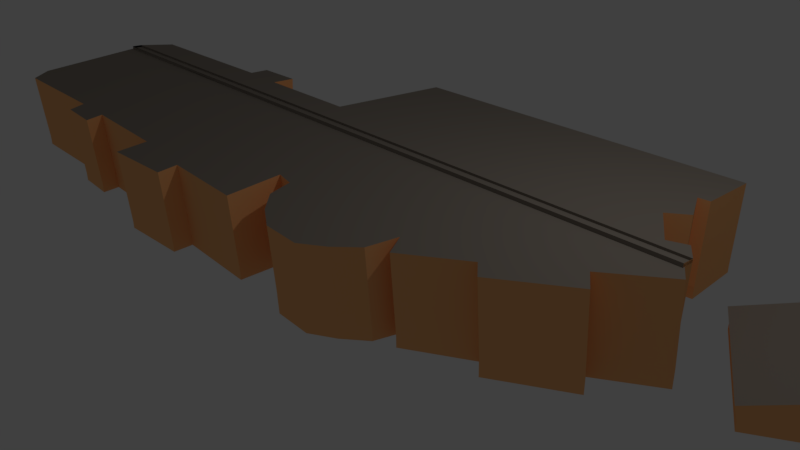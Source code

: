 # Source: world_museum.blend  (saved by Blender 2.77.0; exported with 4.5.12 LTS)
import bpy
from mathutils import Matrix  # noqa: F401  (used for matrix-valued properties, if any)

bpy.ops.wm.read_factory_settings(use_empty=True)
scene = bpy.context.scene
scene.name = 'Scene'

# ---- collections
col_collection_1 = bpy.data.collections.new('Collection 1'); scene.collection.children.link(col_collection_1)

# ---- materials (node trees are filled in below, after node groups)
mat_wall = bpy.data.materials.new('wall')
mat_wall.alpha_threshold = 0.0
mat_wall.use_transparent_shadow = False
mat_wall.diffuse_color = (1.0, 0.498, 0.2, 1.0)
mat_wall.roughness = 0.5
mat_roof = bpy.data.materials.new('roof')
mat_roof.alpha_threshold = 0.0
mat_roof.use_transparent_shadow = False
mat_roof.diffuse_color = (0.2863, 0.2471, 0.2078, 1.0)
mat_roof.roughness = 0.5

# ---- material node trees

# ---- world
world_world = bpy.data.worlds.new('World'); scene.world = world_world
world_world.color = (0.05088, 0.05088, 0.05088)
world_world.use_sun_shadow = False
world_world.sun_shadow_jitter_overblur = 0.0
world_world.cycles.sampling_method = 'MANUAL'

# ---- cameras
cam_camera = bpy.data.cameras.new('Camera')
cam_camera.clip_end = 100.0
cam_camera.lens = 35.0
cam_camera.sensor_width = 32.0
cam_camera.sensor_height = 18.0
cam_camera.ortho_scale = 7.314
cam_camera.dof.focus_distance = 0.0
cam_camera.dof.aperture_fstop = 128.0

# ---- lights
light_lamp = bpy.data.lights.new('Lamp', 'POINT')
light_lamp.transmission_factor = 0.0
light_lamp.cutoff_distance = 30.0
light_lamp.energy = 100.0
light_lamp.shadow_buffer_clip_start = 1.001
light_lamp.shadow_soft_size = 0.1
light_lamp.shadow_maximum_resolution = 0.006
light_lamp.use_absolute_resolution = True

# ---- meshes
me_cube_001 = bpy.data.meshes.new('Cube.001')
me_cube_001.from_pydata([], [], [])
me_cube_001.use_remesh_preserve_volume = False
me_cube_001.use_remesh_preserve_attributes = False
me_cube_001.use_mirror_vertex_groups = False
me_cube_001.update()
me_map__5__osm = bpy.data.meshes.new('map (5).osm_')
me_map__5__osm.from_pydata([(7765.0, -698.3, 11.33), (9531.0, 327.4, 11.33), (8164.0, 2682.0, 11.33), (6398.0, 1656.0, 11.33), (7765.0, -698.3, 171.2), (9531.0, 327.4, 171.2), (8648.0, -185.5, 411.1), (8164.0, 2682.0, 171.2), (6398.0, 1656.0, 171.2), (7281.0, 2169.0, 411.1), (-7340.0, -2820.0, 11.33), (-7249.0, -3184.0, 11.33), (-6304.0, -3244.0, 11.33), (-6339.0, -2865.0, 11.33), (-4137.0, -2974.0, 11.33), (-4153.0, -3639.0, 11.33), (-2604.0, -3592.0, 11.33), (-2612.0, -3170.0, 11.33), (-1079.0, -3255.0, 11.33), (-737.3, -3273.0, 11.33), (-692.4, -2135.0, 11.33), (-282.3, -2227.0, 11.33), (-190.9, -2727.0, 11.33), (218.7, -3137.0, 11.33), (719.6, -3455.0, 11.33), (1539.0, -3501.0, 11.33), (2040.0, -3227.0, 11.33), (2496.0, -2863.0, 11.33), (2678.0, -2271.0, 11.33), (2908.0, -2708.0, 11.33), (4113.0, -2031.0, 11.33), (4386.0, -2339.0, 11.33), (5786.0, -1541.0, 11.33), (5508.0, -1164.0, 11.33), (6632.0, -469.0, 11.33), (6180.0, 215.4, 11.33), (5821.0, 72.87, 11.33), (5222.0, 1008.0, 11.33), (5592.0, 1321.0, 11.33), (5238.0, 2083.0, 11.33), (5478.0, 2103.0, 11.33), (5440.0, 3443.0, 11.33), (-2469.0, 3556.0, 11.33), (-2560.0, 642.4, 11.33), (-5042.0, 687.3, 11.33), (-5049.0, 1234.0, 11.33), (-6111.0, 1234.0, 11.33), (-6091.0, 764.5, 11.33), (-9891.0, 777.1, 11.33), (-1.03e+04, 2.726, 11.33), (-1.044e+04, -2319.0, 11.33), (-1.016e+04, -2774.0, 11.33), (-4153.0, -3639.0, 171.2), (-2604.0, -3592.0, 175.8), (-2612.0, -3170.0, 203.9), (-1079.0, -3255.0, 199.7), (-737.3, -3273.0, 198.8), (-692.4, -2135.0, 274.5), (-282.3, -2227.0, 268.8), (-190.9, -2727.0, 235.6), (218.7, -3137.0, 208.7), (719.6, -3455.0, 188.1), (1539.0, -3501.0, 185.8), (2040.0, -3227.0, 204.5), (2496.0, -2863.0, 229.1), (2678.0, -2271.0, 268.6), (2908.0, -2708.0, 239.8), (4113.0, -2031.0, 286.0), (4386.0, -2339.0, 265.8), (5786.0, -1541.0, 320.1), (5508.0, -1164.0, 344.8), (6632.0, -469.0, 392.1), (6180.0, 215.4, 385.0), (6441.0, -180.7, 411.1), (5821.0, 72.87, 394.8), (5222.0, 1008.0, 333.3), (5592.0, 1321.0, 312.1), (5238.0, 2083.0, 261.8), (5478.0, 2103.0, 260.3), (5440.0, 3443.0, 171.2), (-2469.0, 3556.0, 171.2), (-2560.0, 642.4, 364.9), (-5042.0, 687.3, 364.3), (-5049.0, 1234.0, 328.0), (-6111.0, 1234.0, 329.0), (-6091.0, 764.5, 360.2), (-9891.0, 777.1, 363.0), (-1.03e+04, 2.726, 407.4), (-1.027e+04, 58.23, 411.1), (-1.044e+04, -2319.0, 252.9), (-1.016e+04, -2774.0, 223.0), (-7340.0, -2820.0, 222.6), (-7249.0, -3184.0, 198.5), (-6304.0, -3244.0, 195.4), (-6339.0, -2865.0, 220.6), (-4137.0, -2974.0, 215.4), (6182.0, 323.8, 2017.0), (6443.0, -72.2, 2043.0), (5822.0, 181.4, 2027.0), (5224.0, 1117.0, 1966.0), (5594.0, 1429.0, 1944.0), (5240.0, 2192.0, 1894.0), (5480.0, 2211.0, 1893.0), (5442.0, 3552.0, 1804.0), (-2468.0, 3665.0, 1804.0), (-2558.0, 750.9, 1997.0), (-5040.0, 795.8, 1997.0), (-5048.0, 1342.0, 1960.0), (-6110.0, 1342.0, 1961.0), (-6089.0, 873.0, 1992.0), (-9889.0, 885.6, 1995.0), (-1.027e+04, 166.7, 2043.0), (-2606.0, -3697.0, 1754.0), (-4154.0, -3744.0, 1750.0), (-2614.0, -3274.0, 1782.0), (-1080.0, -3360.0, 1778.0), (-738.8, -3378.0, 1777.0), (-694.0, -2240.0, 1853.0), (-283.8, -2331.0, 1847.0), (-192.5, -2832.0, 1814.0), (217.2, -3242.0, 1787.0), (718.1, -3560.0, 1767.0), (1538.0, -3606.0, 1764.0), (2038.0, -3332.0, 1783.0), (2494.0, -2968.0, 1808.0), (2676.0, -2376.0, 1847.0), (2906.0, -2813.0, 1818.0), (4112.0, -2136.0, 1864.0), (4385.0, -2443.0, 1844.0), (5785.0, -1646.0, 1899.0), (5506.0, -1269.0, 1923.0), (6630.0, -573.9, 1971.0), (6440.0, -285.6, 1990.0), (-1.03e+04, -102.2, 1986.0), (-1.027e+04, -46.68, 1990.0), (-1.044e+04, -2424.0, 1831.0), (-1.016e+04, -2879.0, 1801.0), (-7342.0, -2925.0, 1801.0), (-7251.0, -3289.0, 1777.0), (-6306.0, -3349.0, 1774.0), (-6340.0, -2970.0, 1799.0), (-4139.0, -3079.0, 1794.0), (6441.0, -180.7, 411.1), (-1.027e+04, 58.23, 411.1), (6443.0, -72.2, 2043.0), (-1.027e+04, 166.7, 2043.0), (6438.0, -432.8, 427.8), (-1.027e+04, -193.8, 427.8), (6439.0, -324.3, 2060.0), (-1.027e+04, -85.36, 2060.0), (6443.0, -76.58, 1978.0), (-1.027e+04, 162.3, 1978.0), (6439.0, -328.7, 1994.0), (-1.027e+04, -89.74, 1994.0), (6443.0, -73.34, 2026.0), (-1.027e+04, 165.6, 2026.0), (6439.0, -325.4, 2043.0), (-1.027e+04, -86.5, 2043.0), (6443.0, -75.35, 1996.0), (-1.027e+04, 163.6, 1996.0), (6439.0, -327.4, 2013.0), (-1.027e+04, -88.51, 2013.0), (9597.0, 365.8, 497.1), (8714.0, -147.0, 736.9), (8230.0, 2720.0, 497.1), (7347.0, 2208.0, 736.9), (8591.0, -218.5, 691.7), (7708.0, -731.4, 451.8), (6341.0, 1623.0, 451.8), (7224.0, 2136.0, 691.7), (8648.0, -185.5, 411.1), (7281.0, 2169.0, 411.1), (8714.0, -147.0, 736.9), (7347.0, 2208.0, 736.9), (8648.0, -185.5, 411.1), (7281.0, 2169.0, 411.1), (8591.0, -218.5, 691.7), (7224.0, 2136.0, 691.7), (8766.0, -116.9, 443.2), (7399.0, 2238.0, 443.2), (8709.0, -150.0, 723.8), (7342.0, 2205.0, 723.8)], [], [(0, 6, 4), (0, 1, 5), (0, 5, 6), (5, 1, 2), (5, 2, 7), (9, 7, 2), (2, 3, 8), (2, 8, 9), (0, 4, 8), (0, 8, 3), (4, 6, 166), (4, 166, 167), (6, 5, 162), (6, 162, 163), (52, 15, 16), (52, 16, 53), (53, 16, 17), (53, 17, 54), (54, 17, 18), (54, 18, 55), (55, 18, 19), (55, 19, 56), (56, 19, 20), (56, 20, 57), (57, 20, 21), (57, 21, 58), (58, 21, 22), (58, 22, 59), (59, 22, 23), (59, 23, 60), (60, 23, 24), (60, 24, 61), (61, 24, 25), (61, 25, 62), (62, 25, 26), (62, 26, 63), (63, 26, 27), (63, 27, 64), (64, 27, 28), (64, 28, 65), (65, 28, 29), (65, 29, 66), (66, 29, 30), (66, 30, 67), (67, 30, 31), (67, 31, 68), (68, 31, 32), (68, 32, 69), (69, 32, 33), (69, 33, 70), (70, 33, 34), (70, 34, 71), (73, 71, 34), (34, 35, 72), (34, 72, 73), (72, 35, 36), (72, 36, 74), (74, 36, 37), (74, 37, 75), (75, 37, 38), (75, 38, 76), (76, 38, 39), (76, 39, 77), (77, 39, 40), (77, 40, 78), (78, 40, 41), (78, 41, 79), (79, 41, 42), (79, 42, 80), (80, 42, 43), (80, 43, 81), (81, 43, 44), (81, 44, 82), (82, 44, 45), (82, 45, 83), (83, 45, 46), (83, 46, 84), (84, 46, 47), (84, 47, 85), (85, 47, 48), (85, 48, 86), (88, 86, 48), (48, 49, 87), (48, 87, 88), (87, 49, 50), (87, 50, 89), (89, 50, 51), (89, 51, 90), (90, 51, 10), (90, 10, 91), (91, 10, 11), (91, 11, 92), (92, 11, 12), (92, 12, 93), (93, 12, 13), (93, 13, 94), (94, 13, 14), (94, 14, 95), (95, 14, 15), (95, 15, 52), (90, 91, 137), (90, 137, 136), (76, 77, 101), (76, 101, 100), (97, 96, 98), (99, 100, 101), (111, 97, 98), (111, 98, 99), (109, 110, 111), (107, 108, 109), (106, 107, 109), (101, 102, 103), (103, 104, 105), (106, 109, 111), (101, 103, 105), (105, 106, 111), (99, 101, 105), (99, 105, 111), (81, 82, 106), (81, 106, 105), (86, 88, 111), (86, 111, 110), (74, 75, 99), (74, 99, 98), (79, 80, 104), (79, 104, 103), (84, 85, 109), (84, 109, 108), (77, 78, 102), (77, 102, 101), (82, 83, 107), (82, 107, 106), (75, 76, 100), (75, 100, 99), (80, 81, 105), (80, 105, 104), (85, 86, 110), (85, 110, 109), (73, 72, 96), (73, 96, 97), (88, 73, 142), (88, 142, 143), (72, 74, 98), (72, 98, 96), (78, 79, 103), (78, 103, 102), (83, 84, 108), (83, 108, 107), (132, 134, 133), (133, 135, 136), (137, 138, 139), (133, 136, 137), (131, 132, 133), (128, 129, 130), (130, 131, 133), (133, 137, 139), (133, 139, 140), (127, 128, 130), (125, 126, 127), (123, 124, 125), (121, 122, 123), (119, 120, 121), (118, 119, 121), (121, 123, 125), (125, 127, 130), (130, 133, 140), (141, 113, 112), (118, 121, 125), (115, 116, 117), (117, 118, 125), (141, 112, 114), (114, 115, 117), (117, 125, 130), (141, 114, 117), (117, 130, 140), (140, 141, 117), (53, 54, 114), (53, 114, 112), (62, 63, 123), (62, 123, 122), (71, 73, 132), (71, 132, 131), (95, 52, 113), (95, 113, 141), (58, 59, 119), (58, 119, 118), (67, 68, 128), (67, 128, 127), (91, 92, 138), (91, 138, 137), (54, 55, 115), (54, 115, 114), (63, 64, 124), (63, 124, 123), (73, 88, 134), (73, 134, 132), (59, 60, 120), (59, 120, 119), (68, 69, 129), (68, 129, 128), (92, 93, 139), (92, 139, 138), (55, 56, 116), (55, 116, 115), (88, 87, 133), (88, 133, 134), (64, 65, 125), (64, 125, 124), (87, 89, 135), (87, 135, 133), (60, 61, 121), (60, 121, 120), (69, 70, 130), (69, 130, 129), (93, 94, 140), (93, 140, 139), (56, 57, 117), (56, 117, 116), (65, 66, 126), (65, 126, 125), (52, 53, 112), (52, 112, 113), (89, 90, 136), (89, 136, 135), (61, 62, 122), (61, 122, 121), (70, 71, 131), (70, 131, 130), (94, 95, 141), (94, 141, 140), (57, 58, 118), (57, 118, 117), (66, 67, 127), (66, 127, 126), (144, 145, 151), (144, 151, 150), (97, 111, 145), (97, 145, 144), (111, 88, 143), (111, 143, 145), (73, 97, 144), (73, 144, 142), (147, 146, 148), (147, 148, 149), (145, 143, 147), (145, 147, 149), (143, 142, 146), (143, 146, 147), (142, 144, 148), (142, 148, 146), (152, 150, 154), (152, 154, 156), (145, 149, 153), (145, 153, 151), (148, 144, 150), (148, 150, 152), (149, 148, 152), (149, 152, 153), (155, 157, 161), (155, 161, 159), (153, 152, 156), (153, 156, 157), (151, 153, 157), (151, 157, 155), (150, 151, 155), (150, 155, 154), (158, 159, 161), (158, 161, 160), (154, 155, 159), (154, 159, 158), (156, 154, 158), (156, 158, 160), (157, 156, 160), (157, 160, 161), (163, 162, 164), (163, 164, 165), (5, 7, 164), (5, 164, 162), (6, 163, 172), (6, 172, 170), (7, 9, 165), (7, 165, 164), (169, 168, 167), (169, 167, 166), (9, 8, 168), (9, 168, 169), (166, 6, 174), (166, 174, 176), (8, 4, 167), (8, 167, 168), (171, 170, 172), (171, 172, 173), (163, 165, 173), (163, 173, 172), (9, 6, 170), (9, 170, 171), (165, 9, 171), (165, 171, 173), (175, 177, 181), (175, 181, 179), (9, 169, 177), (9, 177, 175), (6, 9, 175), (6, 175, 174), (169, 166, 176), (169, 176, 177), (178, 179, 181), (178, 181, 180), (177, 176, 180), (177, 180, 181), (176, 174, 178), (176, 178, 180), (174, 175, 179), (174, 179, 178)])
me_map__5__osm.polygons.foreach_set('material_index', [0, 0, 0, 0, 0, 0, 0, 0, 0, 0, 0, 0, 0, 0, 0, 0, 0, 0, 0, 0, 0, 0, 0, 0, 0, 0, 0, 0, 0, 0, 0, 0, 0, 0, 0, 0, 0, 0, 0, 0, 0, 0, 0, 0, 0, 0, 0, 0, 0, 0, 0, 0, 0, 0, 0, 0, 0, 0, 0, 0, 0, 0, 0, 0, 0, 0, 0, 0, 0, 0, 0, 0, 0, 0, 0, 0, 0, 0, 0, 0, 0, 0, 0, 0, 0, 0, 0, 0, 0, 0, 0, 0, 0, 0, 0, 0, 0, 0, 0, 0, 0, 0, 0, 0, 1, 1, 1, 1, 1, 1, 1, 1, 1, 1, 1, 1, 1, 1, 0, 0, 0, 0, 0, 0, 0, 0, 0, 0, 0, 0, 0, 0, 0, 0, 0, 0, 0, 0, 0, 0, 1, 1, 0, 0, 0, 0, 0, 0, 1, 1, 1, 1, 1, 1, 1, 1, 1, 1, 1, 1, 1, 1, 1, 1, 1, 1, 1, 1, 1, 1, 1, 1, 1, 1, 1, 1, 0, 0, 0, 0, 0, 0, 0, 0, 0, 0, 0, 0, 0, 0, 0, 0, 0, 0, 1, 1, 0, 0, 0, 0, 0, 0, 0, 0, 0, 0, 0, 0, 0, 0, 0, 0, 0, 0, 0, 0, 0, 0, 0, 0, 0, 0, 0, 0, 0, 0, 0, 0, 0, 0, 0, 0, 0, 0, 1, 1, 1, 1, 0, 0, 0, 0, 1, 1, 0, 0, 1, 1, 0, 0, 0, 0, 0, 0, 0, 0, 1, 1, 0, 0, 1, 1, 0, 0, 1, 1, 1, 1, 1, 1, 0, 0, 1, 1, 1, 1, 0, 0, 0, 0, 0, 0, 1, 1, 0, 0, 0, 0, 0, 0, 1, 1, 1, 1, 1, 1, 0, 0, 0, 0, 0, 0, 1, 1, 1, 1, 1, 1, 1, 1, 0, 0, 1, 1])
me_map__5__osm.materials.append(mat_wall)
me_map__5__osm.materials.append(mat_roof)
me_map__5__osm.use_remesh_preserve_volume = False
me_map__5__osm.use_remesh_preserve_attributes = False
me_map__5__osm.use_mirror_vertex_groups = False
me_map__5__osm.update()
me_map__6__osm = bpy.data.meshes.new('map (6).osm_')
me_map__6__osm.from_pydata([(1961.0, 3256.0, 978.9), (1963.0, 3263.0, 978.9), (1962.0, 3264.0, 978.9), (1963.0, 3267.0, 978.9), (1960.0, 3268.0, 978.9), (1961.0, 3273.0, 978.9), (1959.0, 3273.0, 978.9), (1961.0, 3281.0, 978.9), (1963.0, 3280.0, 978.9), (1963.0, 3279.0, 978.9), (1970.0, 3277.0, 978.9), (1975.0, 3290.0, 978.9), (1968.0, 3293.0, 978.9), (1967.0, 3292.0, 978.9), (1964.0, 3293.0, 978.9), (1963.0, 3290.0, 978.9), (1961.0, 3291.0, 978.9), (1962.0, 3294.0, 978.9), (1958.0, 3295.0, 978.9), (1957.0, 3292.0, 978.9), (1951.0, 3294.0, 978.9), (1952.0, 3296.0, 978.9), (1953.0, 3296.0, 978.9), (1955.0, 3303.0, 978.9), (1942.0, 3307.0, 978.9), (1940.0, 3300.0, 978.9), (1941.0, 3300.0, 978.9), (1940.0, 3297.0, 978.9), (1943.0, 3296.0, 978.9), (1942.0, 3293.0, 978.9), (1939.0, 3294.0, 978.9), (1937.0, 3289.0, 978.9), (1940.0, 3288.0, 978.9), (1938.0, 3282.0, 978.9), (1936.0, 3282.0, 978.9), (1936.0, 3283.0, 978.9), (1929.0, 3286.0, 978.9), (1925.0, 3272.0, 978.9), (1932.0, 3270.0, 978.9), (1933.0, 3271.0, 978.9), (1935.0, 3270.0, 978.9), (1936.0, 3273.0, 978.9), (1941.0, 3271.0, 978.9), (1941.0, 3272.0, 978.9), (1949.0, 3270.0, 978.9), (1949.0, 3268.0, 978.9), (1947.0, 3268.0, 978.9), (1945.0, 3261.0, 978.9), (1955.0, 3303.0, 980.9), (1942.0, 3307.0, 980.9), (1940.0, 3300.0, 982.0), (1941.0, 3300.0, 982.0), (1940.0, 3297.0, 982.4), (1943.0, 3296.0, 982.4), (1942.0, 3293.0, 982.8), (1939.0, 3294.0, 982.8), (1937.0, 3289.0, 983.7), (1940.0, 3288.0, 983.7), (1938.0, 3282.0, 983.3), (1940.0, 3286.0, 983.9), (1936.0, 3282.0, 983.3), (1936.0, 3283.0, 983.4), (1929.0, 3286.0, 983.4), (1925.0, 3272.0, 981.5), (1932.0, 3270.0, 981.5), (1933.0, 3271.0, 981.6), (1935.0, 3270.0, 981.6), (1936.0, 3273.0, 982.1), (1941.0, 3271.0, 982.1), (1941.0, 3272.0, 982.2), (1949.0, 3270.0, 982.2), (1949.0, 3268.0, 981.9), (1947.0, 3268.0, 981.9), (1945.0, 3261.0, 980.9), (1961.0, 3256.0, 980.9), (1963.0, 3263.0, 982.0), (1962.0, 3264.0, 982.0), (1963.0, 3267.0, 982.5), (1960.0, 3268.0, 982.5), (1961.0, 3273.0, 983.1), (1959.0, 3273.0, 983.1), (1961.0, 3281.0, 983.6), (1961.0, 3279.0, 983.9), (1963.0, 3280.0, 983.5), (1963.0, 3279.0, 983.7), (1970.0, 3277.0, 983.7), (1975.0, 3290.0, 981.7), (1968.0, 3293.0, 981.7), (1967.0, 3292.0, 981.9), (1964.0, 3293.0, 981.9), (1963.0, 3290.0, 982.3), (1961.0, 3291.0, 982.3), (1962.0, 3294.0, 981.9), (1958.0, 3295.0, 981.9), (1957.0, 3292.0, 982.4), (1951.0, 3294.0, 982.4), (1952.0, 3296.0, 982.0), (1953.0, 3296.0, 982.0), (1871.0, 3151.0, 978.9), (1882.0, 3148.0, 978.9), (1884.0, 3155.0, 978.9), (1873.0, 3159.0, 978.9), (1873.0, 3159.0, 980.9), (1871.0, 3151.0, 980.9), (1872.0, 3155.0, 983.9), (1882.0, 3148.0, 980.9), (1884.0, 3155.0, 980.9), (1883.0, 3152.0, 983.9), (1858.0, 3173.0, 978.9), (1856.0, 3166.0, 978.9), (1867.0, 3162.0, 978.9), (1870.0, 3161.0, 978.9), (1872.0, 3169.0, 978.9), (1871.0, 3169.0, 978.9), (1870.0, 3161.0, 980.9), (1872.0, 3169.0, 980.9), (1871.0, 3165.0, 983.9), (1871.0, 3169.0, 981.1), (1858.0, 3173.0, 981.1), (1856.0, 3166.0, 981.3), (1857.0, 3169.0, 983.9), (1867.0, 3162.0, 981.0), (1906.0, 3319.0, 978.9), (1903.0, 3317.0, 978.9), (1907.0, 3310.0, 978.9), (1912.0, 3313.0, 978.9), (1915.0, 3312.0, 978.9), (1917.0, 3319.0, 978.9), (1916.0, 3322.0, 978.9), (1907.0, 3324.0, 978.9), (1907.0, 3310.0, 980.9), (1912.0, 3313.0, 982.9), (1915.0, 3312.0, 982.8), (1917.0, 3319.0, 981.8), (1916.0, 3315.0, 983.9), (1916.0, 3322.0, 980.9), (1907.0, 3324.0, 980.9), (1906.0, 3319.0, 982.9), (1903.0, 3317.0, 983.4), (1904.0, 3318.0, 983.9)], [], [(48, 23, 24), (48, 24, 49), (49, 24, 25), (49, 25, 50), (50, 25, 26), (50, 26, 51), (51, 26, 27), (51, 27, 52), (52, 27, 28), (52, 28, 53), (53, 28, 29), (53, 29, 54), (54, 29, 30), (54, 30, 55), (55, 30, 31), (55, 31, 56), (56, 31, 32), (56, 32, 57), (59, 57, 32), (32, 33, 58), (32, 58, 59), (58, 33, 34), (58, 34, 60), (60, 34, 35), (60, 35, 61), (61, 35, 36), (61, 36, 62), (62, 36, 37), (62, 37, 63), (63, 37, 38), (63, 38, 64), (64, 38, 39), (64, 39, 65), (65, 39, 40), (65, 40, 66), (66, 40, 41), (66, 41, 67), (67, 41, 42), (67, 42, 68), (68, 42, 43), (68, 43, 69), (69, 43, 44), (69, 44, 70), (70, 44, 45), (70, 45, 71), (71, 45, 46), (71, 46, 72), (72, 46, 47), (72, 47, 73), (0, 74, 73), (0, 73, 47), (74, 0, 1), (74, 1, 75), (75, 1, 2), (75, 2, 76), (76, 2, 3), (76, 3, 77), (77, 3, 4), (77, 4, 78), (78, 4, 5), (78, 5, 79), (79, 5, 6), (79, 6, 80), (82, 80, 6), (6, 7, 81), (6, 81, 82), (81, 7, 8), (81, 8, 83), (83, 8, 9), (83, 9, 84), (84, 9, 10), (84, 10, 85), (85, 10, 11), (85, 11, 86), (86, 11, 12), (86, 12, 87), (87, 12, 13), (87, 13, 88), (88, 13, 14), (88, 14, 89), (89, 14, 15), (89, 15, 90), (90, 15, 16), (90, 16, 91), (91, 16, 17), (91, 17, 92), (92, 17, 18), (92, 18, 93), (93, 18, 19), (93, 19, 94), (94, 19, 20), (94, 20, 95), (95, 20, 21), (95, 21, 96), (96, 21, 22), (96, 22, 97), (97, 22, 23), (97, 23, 48), (59, 82, 81), (83, 84, 85), (57, 59, 81), (83, 85, 86), (57, 81, 83), (55, 56, 57), (54, 55, 57), (57, 83, 86), (86, 87, 88), (88, 89, 90), (91, 92, 93), (86, 88, 90), (91, 93, 94), (57, 86, 90), (57, 90, 91), (54, 57, 91), (54, 91, 94), (51, 52, 53), (53, 54, 94), (53, 94, 95), (49, 50, 51), (51, 53, 95), (96, 97, 48), (51, 95, 96), (48, 49, 51), (96, 48, 51), (82, 59, 58), (60, 61, 62), (80, 82, 58), (60, 62, 63), (80, 58, 60), (78, 79, 80), (76, 77, 78), (74, 75, 76), (72, 73, 74), (71, 72, 74), (74, 76, 78), (78, 80, 60), (63, 64, 65), (65, 66, 67), (67, 68, 69), (70, 71, 74), (70, 74, 78), (60, 63, 65), (60, 65, 67), (70, 78, 60), (60, 67, 69), (60, 69, 70), (104, 102, 101), (101, 98, 103), (101, 103, 104), (103, 98, 99), (103, 99, 105), (107, 105, 99), (99, 100, 106), (99, 106, 107), (106, 100, 101), (106, 101, 102), (107, 106, 102), (107, 102, 104), (104, 103, 105), (104, 105, 107), (116, 114, 111), (111, 112, 115), (111, 115, 116), (115, 112, 113), (115, 113, 117), (117, 113, 108), (117, 108, 118), (120, 118, 108), (108, 109, 119), (108, 119, 120), (119, 109, 110), (119, 110, 121), (121, 110, 111), (121, 111, 114), (116, 120, 119), (119, 121, 114), (119, 114, 116), (120, 116, 115), (117, 118, 120), (115, 117, 120), (130, 124, 125), (130, 125, 131), (131, 125, 126), (131, 126, 132), (134, 132, 126), (126, 127, 133), (126, 133, 134), (133, 127, 128), (133, 128, 135), (135, 128, 129), (135, 129, 136), (136, 129, 122), (136, 122, 137), (139, 137, 122), (122, 123, 138), (122, 138, 139), (138, 123, 124), (138, 124, 130), (134, 139, 138), (138, 130, 131), (131, 132, 134), (138, 131, 134), (139, 134, 133), (133, 135, 136), (137, 139, 133), (133, 136, 137)])
me_map__6__osm.polygons.foreach_set('material_index', [0, 0, 0, 0, 0, 0, 0, 0, 0, 0, 0, 0, 0, 0, 0, 0, 0, 0, 0, 0, 0, 0, 0, 0, 0, 0, 0, 0, 0, 0, 0, 0, 0, 0, 0, 0, 0, 0, 0, 0, 0, 0, 0, 0, 0, 0, 0, 0, 0, 0, 0, 0, 0, 0, 0, 0, 0, 0, 0, 0, 0, 0, 0, 0, 0, 0, 0, 0, 0, 0, 0, 0, 0, 0, 0, 0, 0, 0, 0, 0, 0, 0, 0, 0, 0, 0, 0, 0, 0, 0, 0, 0, 0, 0, 0, 0, 0, 0, 1, 1, 1, 1, 1, 1, 1, 1, 1, 1, 1, 1, 1, 1, 1, 1, 1, 1, 1, 1, 1, 1, 1, 1, 1, 1, 1, 1, 1, 1, 1, 1, 1, 1, 1, 1, 1, 1, 1, 1, 1, 1, 1, 1, 1, 1, 1, 1, 0, 0, 0, 0, 0, 0, 0, 0, 0, 0, 1, 1, 1, 1, 0, 0, 0, 0, 0, 0, 0, 0, 0, 0, 0, 0, 0, 0, 1, 1, 1, 1, 1, 1, 0, 0, 0, 0, 0, 0, 0, 0, 0, 0, 0, 0, 0, 0, 0, 0, 0, 0, 1, 1, 1, 1, 1, 1, 1, 1])
me_map__6__osm.materials.append(mat_wall)
me_map__6__osm.materials.append(mat_roof)
me_map__6__osm.use_remesh_preserve_volume = False
me_map__6__osm.use_remesh_preserve_attributes = False
me_map__6__osm.use_mirror_vertex_groups = False
me_map__6__osm.update()

# ---- objects
ob_cube_001 = bpy.data.objects.new('Cube.001', me_cube_001)
ob_map__5__osm = bpy.data.objects.new('map (5).osm_', me_map__5__osm)
ob_map__6__osm = bpy.data.objects.new('map (6).osm_', me_map__6__osm)
ob_lamp = bpy.data.objects.new('Lamp', light_lamp)
ob_camera = bpy.data.objects.new('Camera', cam_camera)

# ---- transforms, parenting, visibility, modifiers, constraints
ob_cube_001.location = (-0.1612, 0.5397, -0.009419)
ob_cube_001.scale = (0.001, 0.001, 0.001)
ob_cube_001.lineart.crease_threshold = 0.0
ob_map__5__osm.location = (-0.1612, 0.5397, -0.009419)
ob_map__5__osm.scale = (0.0006537, 0.0006537, 0.0006537)
ob_map__5__osm.lineart.crease_threshold = 0.0
ob_map__6__osm.location = (-1.281, -0.471, -1.479)
ob_map__6__osm.scale = (0.0008313, 0.0008313, 0.0008313)
ob_map__6__osm.lineart.crease_threshold = 0.0
ob_lamp.location = (4.076, 1.005, 5.904)
ob_lamp.rotation_euler = (0.6503, 0.05522, 1.866)
ob_lamp.lock_rotations_4d = False
ob_lamp.empty_display_type = 'ARROWS'
ob_lamp.color = (0.0, 0.0, 0.0, 0.0)
ob_lamp.lineart.crease_threshold = 0.0
ob_camera.location = (7.481, -6.508, 5.344)
ob_camera.rotation_euler = (1.109, 0.01082, 0.8149)
ob_camera.lock_rotations_4d = False
ob_camera.empty_display_type = 'ARROWS'
ob_camera.color = (0.0, 0.0, 0.0, 0.0)
ob_camera.display_type = 'WIRE'
ob_camera.lineart.crease_threshold = 0.0

# ---- collection membership
col_collection_1.objects.link(ob_cube_001)
col_collection_1.objects.link(ob_map__5__osm)
col_collection_1.objects.link(ob_map__6__osm)
col_collection_1.objects.link(ob_lamp)
col_collection_1.objects.link(ob_camera)

# ---- scene / render settings (as saved in the file)
scene.camera = ob_camera
scene.frame_start = 1; scene.frame_end = 250; scene.frame_set(1)
scene.render.engine = 'BLENDER_EEVEE_NEXT'
scene.render.resolution_percentage = 50
scene.render.dither_intensity = 0.0
scene.cycles.use_denoising = False
scene.cycles.samples = 128
scene.cycles.sampling_pattern = 'TABULATED_SOBOL'
scene.cycles.light_sampling_threshold = 0.0
scene.cycles.use_adaptive_sampling = False
scene.cycles.use_light_tree = False
scene.cycles.blur_glossy = 0.0
scene.cycles.sample_clamp_indirect = 0.0
scene.view_settings.view_transform = 'Standard'
bpy.context.view_layer.update()
